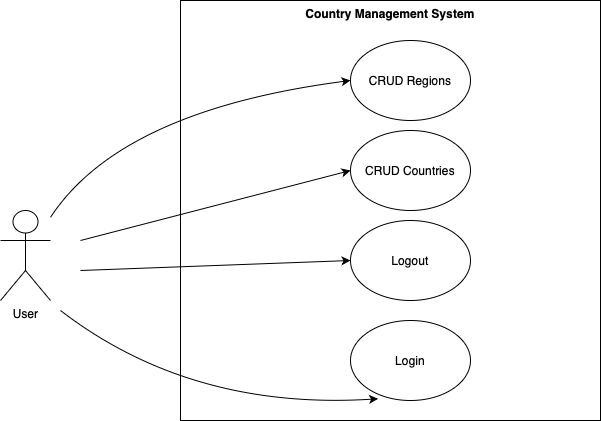

The diagram above was exported from draw.io. Its source (the exported page's mxGraphModel, read from the mxfile embedded in the PNG):
<mxGraphModel dx="151" dy="699" grid="1" gridSize="10" guides="1" tooltips="1" connect="1" arrows="1" fold="1" page="1" pageScale="1" pageWidth="827" pageHeight="1169" math="0" shadow="0">
  <root>
    <mxCell id="0" />
    <mxCell id="1" parent="0" />
    <mxCell id="Zq98guPR3EqLVhknISCA-2" value="&lt;b&gt;Country Management System&lt;/b&gt;" style="whiteSpace=wrap;html=1;aspect=fixed;verticalAlign=top;" vertex="1" parent="1">
      <mxGeometry x="1160" y="10" width="420" height="420" as="geometry" />
    </mxCell>
    <mxCell id="Zq98guPR3EqLVhknISCA-3" value="CRUD Regions" style="ellipse;whiteSpace=wrap;html=1;" vertex="1" parent="1">
      <mxGeometry x="1330" y="50" width="120" height="80" as="geometry" />
    </mxCell>
    <mxCell id="Zq98guPR3EqLVhknISCA-4" value="Logout" style="ellipse;whiteSpace=wrap;html=1;" vertex="1" parent="1">
      <mxGeometry x="1330" y="230" width="120" height="80" as="geometry" />
    </mxCell>
    <mxCell id="Zq98guPR3EqLVhknISCA-5" value="CRUD Countries" style="ellipse;whiteSpace=wrap;html=1;" vertex="1" parent="1">
      <mxGeometry x="1330" y="140" width="120" height="80" as="geometry" />
    </mxCell>
    <mxCell id="Zq98guPR3EqLVhknISCA-8" value="Login" style="ellipse;whiteSpace=wrap;html=1;" vertex="1" parent="1">
      <mxGeometry x="1330" y="330" width="120" height="80" as="geometry" />
    </mxCell>
    <mxCell id="Zq98guPR3EqLVhknISCA-9" value="User&lt;div&gt;&lt;br&gt;&lt;/div&gt;" style="shape=umlActor;verticalLabelPosition=bottom;verticalAlign=top;html=1;outlineConnect=0;" vertex="1" parent="1">
      <mxGeometry x="980" y="220" width="50" height="90" as="geometry" />
    </mxCell>
    <mxCell id="Zq98guPR3EqLVhknISCA-16" value="" style="curved=1;endArrow=classic;html=1;rounded=0;entryX=0;entryY=0.5;entryDx=0;entryDy=0;" edge="1" parent="1" source="Zq98guPR3EqLVhknISCA-9" target="Zq98guPR3EqLVhknISCA-3">
      <mxGeometry width="50" height="50" relative="1" as="geometry">
        <mxPoint x="1150" y="220" as="sourcePoint" />
        <mxPoint x="1200" y="170" as="targetPoint" />
        <Array as="points">
          <mxPoint x="1100" y="120" />
        </Array>
      </mxGeometry>
    </mxCell>
    <mxCell id="Zq98guPR3EqLVhknISCA-19" value="" style="curved=1;endArrow=classic;html=1;rounded=0;entryX=0;entryY=1;entryDx=0;entryDy=0;exitX=1;exitY=1;exitDx=0;exitDy=0;exitPerimeter=0;" edge="1" parent="1">
      <mxGeometry width="50" height="50" relative="1" as="geometry">
        <mxPoint x="1040" y="320" as="sourcePoint" />
        <mxPoint x="1357.5735931288073" y="408.2842712474617" as="targetPoint" />
        <Array as="points">
          <mxPoint x="1170" y="420" />
        </Array>
      </mxGeometry>
    </mxCell>
    <mxCell id="Zq98guPR3EqLVhknISCA-20" value="" style="endArrow=classic;html=1;rounded=0;entryX=0;entryY=0.5;entryDx=0;entryDy=0;" edge="1" parent="1" target="Zq98guPR3EqLVhknISCA-5">
      <mxGeometry width="50" height="50" relative="1" as="geometry">
        <mxPoint x="1060" y="250" as="sourcePoint" />
        <mxPoint x="1240" y="340" as="targetPoint" />
      </mxGeometry>
    </mxCell>
    <mxCell id="Zq98guPR3EqLVhknISCA-21" value="" style="endArrow=classic;html=1;rounded=0;entryX=0;entryY=0.5;entryDx=0;entryDy=0;" edge="1" parent="1" target="Zq98guPR3EqLVhknISCA-4">
      <mxGeometry width="50" height="50" relative="1" as="geometry">
        <mxPoint x="1060" y="280" as="sourcePoint" />
        <mxPoint x="1240" y="340" as="targetPoint" />
      </mxGeometry>
    </mxCell>
  </root>
</mxGraphModel>